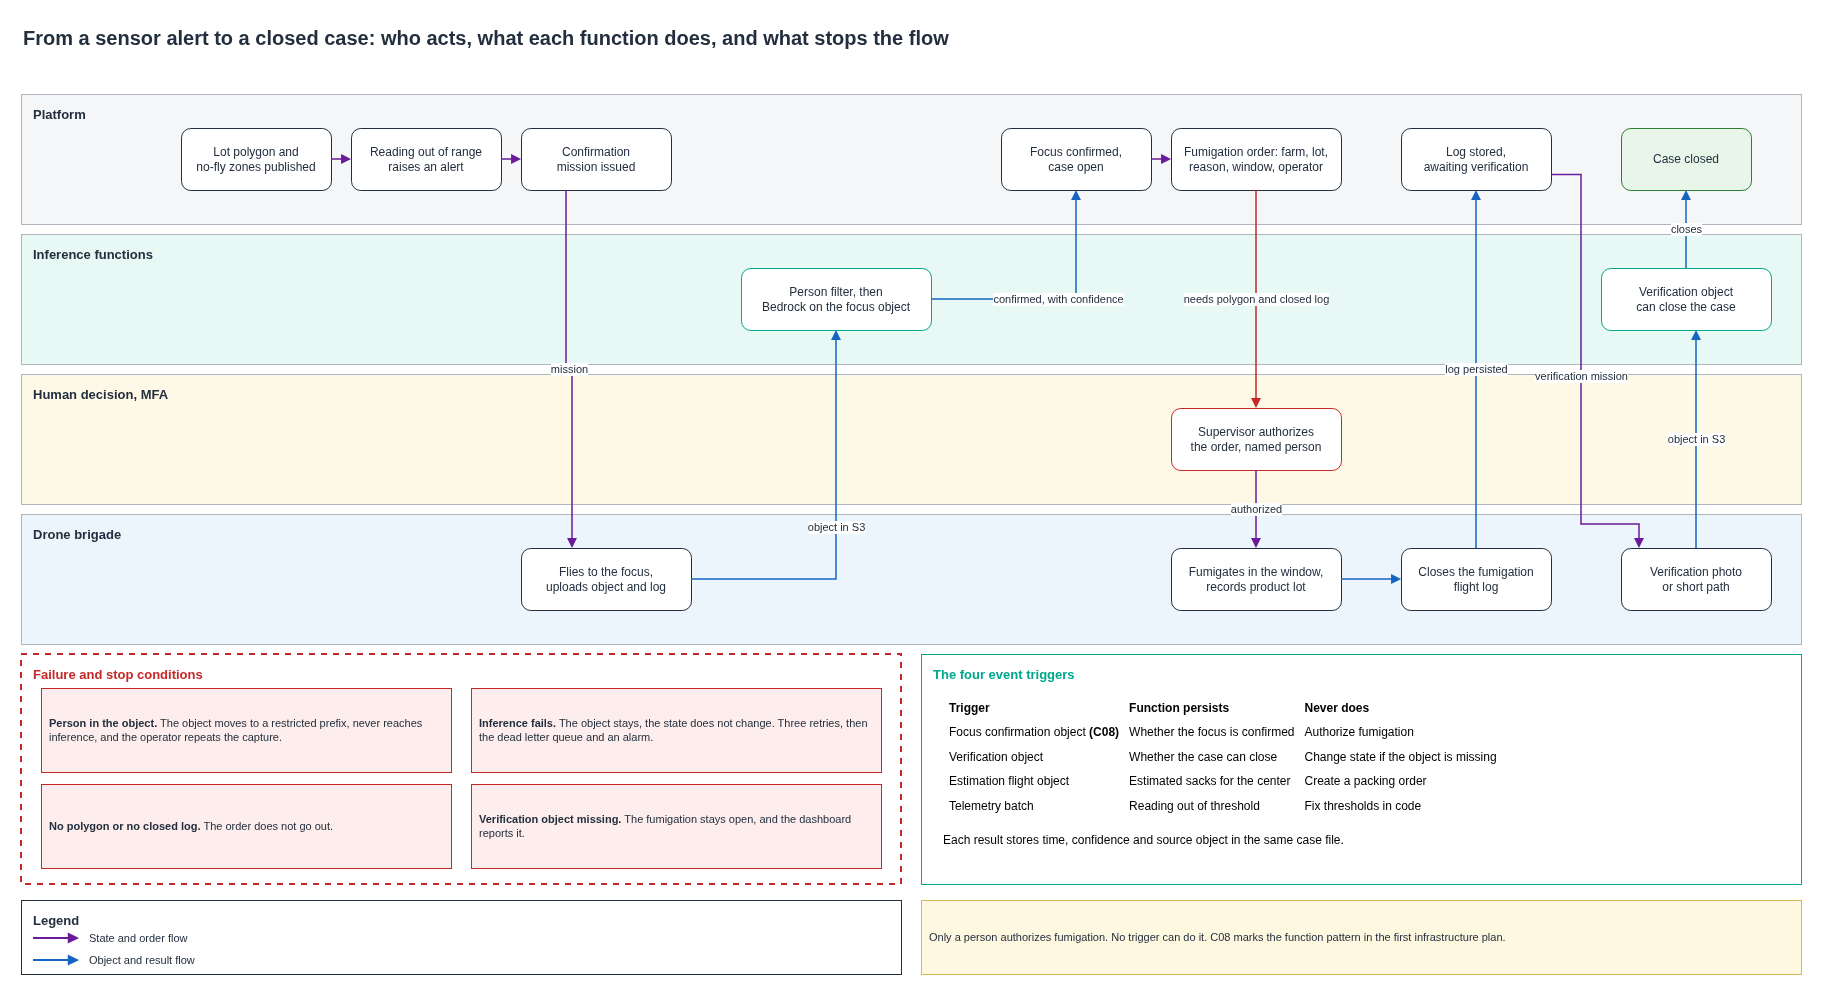

The diagram above was exported from draw.io. Its source (the exported page's mxGraphModel, read from the mxfile embedded in the PNG):
<mxGraphModel dx="1400" dy="900" grid="1" gridSize="10" guides="1" tooltips="1" connect="1" arrows="1" fold="1" page="1" pageScale="1" pageWidth="1860" pageHeight="1000" background="#FFFFFF">
  <root>
    <mxCell id="0" />
    <mxCell id="1" parent="0" />
    <mxCell id="041" value="From a sensor alert to a closed case: who acts, what each function does, and what stops the flow" style="text;html=1;whiteSpace=wrap;strokeColor=none;fillColor=none;align=left;verticalAlign=middle;fontSize=20;fontColor=#232F3E;fontStyle=1;" vertex="1" parent="1">
      <mxGeometry x="40" y="16" width="1780" height="34" as="geometry" />
    </mxCell>
    <mxCell id="042" value="Platform" style="rounded=0;whiteSpace=wrap;html=1;fillColor=#F4F6F7;strokeColor=#AEB6BF;strokeWidth=1;dashed=0;verticalAlign=top;align=left;spacingLeft=10;spacingRight=10;spacingTop=6;fontSize=13;fontStyle=1;fontColor=#232F3E;" vertex="1" parent="1">
      <mxGeometry x="40" y="90" width="1780" height="130" as="geometry" />
    </mxCell>
    <mxCell id="043" value="Inference functions" style="rounded=0;whiteSpace=wrap;html=1;fillColor=#E8F8F5;strokeColor=#AEB6BF;strokeWidth=1;dashed=0;verticalAlign=top;align=left;spacingLeft=10;spacingRight=10;spacingTop=6;fontSize=13;fontStyle=1;fontColor=#232F3E;" vertex="1" parent="1">
      <mxGeometry x="40" y="230" width="1780" height="130" as="geometry" />
    </mxCell>
    <mxCell id="044" value="Human decision, MFA" style="rounded=0;whiteSpace=wrap;html=1;fillColor=#FEF9E7;strokeColor=#AEB6BF;strokeWidth=1;dashed=0;verticalAlign=top;align=left;spacingLeft=10;spacingRight=10;spacingTop=6;fontSize=13;fontStyle=1;fontColor=#232F3E;" vertex="1" parent="1">
      <mxGeometry x="40" y="370" width="1780" height="130" as="geometry" />
    </mxCell>
    <mxCell id="045" value="Drone brigade" style="rounded=0;whiteSpace=wrap;html=1;fillColor=#EBF5FB;strokeColor=#AEB6BF;strokeWidth=1;dashed=0;verticalAlign=top;align=left;spacingLeft=10;spacingRight=10;spacingTop=6;fontSize=13;fontStyle=1;fontColor=#232F3E;" vertex="1" parent="1">
      <mxGeometry x="40" y="510" width="1780" height="130" as="geometry" />
    </mxCell>
    <mxCell id="a1" value="Lot polygon and&lt;br&gt;no-fly zones published" style="rounded=1;whiteSpace=wrap;html=1;fillColor=#FFFFFF;strokeColor=#232F3E;align=center;verticalAlign=middle;fontSize=12;fontColor=#232F3E;" vertex="1" parent="1">
      <mxGeometry x="200" y="124" width="150" height="62" as="geometry" />
    </mxCell>
    <mxCell id="a2" value="Reading out of range&lt;br&gt;raises an alert" style="rounded=1;whiteSpace=wrap;html=1;fillColor=#FFFFFF;strokeColor=#232F3E;align=center;verticalAlign=middle;fontSize=12;fontColor=#232F3E;" vertex="1" parent="1">
      <mxGeometry x="370" y="124" width="150" height="62" as="geometry" />
    </mxCell>
    <mxCell id="a3" value="Confirmation&lt;br&gt;mission issued" style="rounded=1;whiteSpace=wrap;html=1;fillColor=#FFFFFF;strokeColor=#232F3E;align=center;verticalAlign=middle;fontSize=12;fontColor=#232F3E;" vertex="1" parent="1">
      <mxGeometry x="540" y="124" width="150" height="62" as="geometry" />
    </mxCell>
    <mxCell id="a4" value="Focus confirmed,&lt;br&gt;case open" style="rounded=1;whiteSpace=wrap;html=1;fillColor=#FFFFFF;strokeColor=#232F3E;align=center;verticalAlign=middle;fontSize=12;fontColor=#232F3E;" vertex="1" parent="1">
      <mxGeometry x="1020" y="124" width="150" height="62" as="geometry" />
    </mxCell>
    <mxCell id="a5" value="Fumigation order: farm, lot,&lt;br&gt;reason, window, operator" style="rounded=1;whiteSpace=wrap;html=1;fillColor=#FFFFFF;strokeColor=#232F3E;align=center;verticalAlign=middle;fontSize=12;fontColor=#232F3E;" vertex="1" parent="1">
      <mxGeometry x="1190" y="124" width="170" height="62" as="geometry" />
    </mxCell>
    <mxCell id="a6" value="Log stored,&lt;br&gt;awaiting verification" style="rounded=1;whiteSpace=wrap;html=1;fillColor=#FFFFFF;strokeColor=#232F3E;align=center;verticalAlign=middle;fontSize=12;fontColor=#232F3E;" vertex="1" parent="1">
      <mxGeometry x="1420" y="124" width="150" height="62" as="geometry" />
    </mxCell>
    <mxCell id="a7" value="Case closed" style="rounded=1;whiteSpace=wrap;html=1;fillColor=#E8F5E9;strokeColor=#2E7D32;align=center;verticalAlign=middle;fontSize=12;fontColor=#232F3E;" vertex="1" parent="1">
      <mxGeometry x="1640" y="124" width="130" height="62" as="geometry" />
    </mxCell>
    <mxCell id="f1" value="Person filter, then&lt;br&gt;Bedrock on the focus object" style="rounded=1;whiteSpace=wrap;html=1;fillColor=#FFFFFF;strokeColor=#01A88D;align=center;verticalAlign=middle;fontSize=12;fontColor=#232F3E;" vertex="1" parent="1">
      <mxGeometry x="760" y="264" width="190" height="62" as="geometry" />
    </mxCell>
    <mxCell id="f2" value="Verification object&lt;br&gt;can close the case" style="rounded=1;whiteSpace=wrap;html=1;fillColor=#FFFFFF;strokeColor=#01A88D;align=center;verticalAlign=middle;fontSize=12;fontColor=#232F3E;" vertex="1" parent="1">
      <mxGeometry x="1620" y="264" width="170" height="62" as="geometry" />
    </mxCell>
    <mxCell id="h1" value="Supervisor authorizes&lt;br&gt;the order, named person" style="rounded=1;whiteSpace=wrap;html=1;fillColor=#FFFFFF;strokeColor=#C62828;align=center;verticalAlign=middle;fontSize=12;fontColor=#232F3E;" vertex="1" parent="1">
      <mxGeometry x="1190" y="404" width="170" height="62" as="geometry" />
    </mxCell>
    <mxCell id="d1" value="Flies to the focus,&lt;br&gt;uploads object and log" style="rounded=1;whiteSpace=wrap;html=1;fillColor=#FFFFFF;strokeColor=#232F3E;align=center;verticalAlign=middle;fontSize=12;fontColor=#232F3E;" vertex="1" parent="1">
      <mxGeometry x="540" y="544" width="170" height="62" as="geometry" />
    </mxCell>
    <mxCell id="d2" value="Fumigates in the window,&lt;br&gt;records product lot" style="rounded=1;whiteSpace=wrap;html=1;fillColor=#FFFFFF;strokeColor=#232F3E;align=center;verticalAlign=middle;fontSize=12;fontColor=#232F3E;" vertex="1" parent="1">
      <mxGeometry x="1190" y="544" width="170" height="62" as="geometry" />
    </mxCell>
    <mxCell id="d3" value="Closes the fumigation&lt;br&gt;flight log" style="rounded=1;whiteSpace=wrap;html=1;fillColor=#FFFFFF;strokeColor=#232F3E;align=center;verticalAlign=middle;fontSize=12;fontColor=#232F3E;" vertex="1" parent="1">
      <mxGeometry x="1420" y="544" width="150" height="62" as="geometry" />
    </mxCell>
    <mxCell id="d4" value="Verification photo&lt;br&gt;or short path" style="rounded=1;whiteSpace=wrap;html=1;fillColor=#FFFFFF;strokeColor=#232F3E;align=center;verticalAlign=middle;fontSize=12;fontColor=#232F3E;" vertex="1" parent="1">
      <mxGeometry x="1640" y="544" width="150" height="62" as="geometry" />
    </mxCell>
    <mxCell id="0419" value="Failure and stop conditions" style="rounded=0;whiteSpace=wrap;html=1;fillColor=none;strokeColor=#C62828;strokeWidth=2;dashed=1;verticalAlign=top;align=left;spacingLeft=10;spacingRight=10;spacingTop=6;fontSize=13;fontStyle=1;fontColor=#C62828;" vertex="1" parent="1">
      <mxGeometry x="40" y="650" width="880" height="230" as="geometry" />
    </mxCell>
    <mxCell id="0420" value="&lt;b&gt;Person in the object.&lt;/b&gt; The object moves to a restricted prefix, never reaches inference, and the operator repeats the capture." style="rounded=0;whiteSpace=wrap;html=1;fillColor=#FDEDEC;strokeColor=#C62828;align=left;verticalAlign=middle;spacingLeft=6;spacingRight=6;fontSize=11;fontColor=#232F3E;" vertex="1" parent="1">
      <mxGeometry x="60" y="684" width="410" height="84" as="geometry" />
    </mxCell>
    <mxCell id="0421" value="&lt;b&gt;Inference fails.&lt;/b&gt; The object stays, the state does not change. Three retries, then the dead letter queue and an alarm." style="rounded=0;whiteSpace=wrap;html=1;fillColor=#FDEDEC;strokeColor=#C62828;align=left;verticalAlign=middle;spacingLeft=6;spacingRight=6;fontSize=11;fontColor=#232F3E;" vertex="1" parent="1">
      <mxGeometry x="490" y="684" width="410" height="84" as="geometry" />
    </mxCell>
    <mxCell id="0422" value="&lt;b&gt;No polygon or no closed log.&lt;/b&gt; The order does not go out." style="rounded=0;whiteSpace=wrap;html=1;fillColor=#FDEDEC;strokeColor=#C62828;align=left;verticalAlign=middle;spacingLeft=6;spacingRight=6;fontSize=11;fontColor=#232F3E;" vertex="1" parent="1">
      <mxGeometry x="60" y="780" width="410" height="84" as="geometry" />
    </mxCell>
    <mxCell id="0423" value="&lt;b&gt;Verification object missing.&lt;/b&gt; The fumigation stays open, and the dashboard reports it." style="rounded=0;whiteSpace=wrap;html=1;fillColor=#FDEDEC;strokeColor=#C62828;align=left;verticalAlign=middle;spacingLeft=6;spacingRight=6;fontSize=11;fontColor=#232F3E;" vertex="1" parent="1">
      <mxGeometry x="490" y="780" width="410" height="84" as="geometry" />
    </mxCell>
    <mxCell id="0424" value="The four event triggers" style="rounded=0;whiteSpace=wrap;html=1;fillColor=none;strokeColor=#01A88D;strokeWidth=1;dashed=0;verticalAlign=top;align=left;spacingLeft=10;spacingRight=10;spacingTop=6;fontSize=13;fontStyle=1;fontColor=#01A88D;" vertex="1" parent="1">
      <mxGeometry x="940" y="650" width="880" height="230" as="geometry" />
    </mxCell>
    <mxCell id="0425" value="&lt;table style='font-size:12px' cellpadding='4'&gt;&lt;tr&gt;&lt;td&gt;&lt;b&gt;Trigger&lt;/b&gt;&lt;/td&gt;&lt;td&gt;&lt;b&gt;Function persists&lt;/b&gt;&lt;/td&gt;&lt;td&gt;&lt;b&gt;Never does&lt;/b&gt;&lt;/td&gt;&lt;/tr&gt;&lt;tr&gt;&lt;td&gt;Focus confirmation object &lt;b&gt;(C08)&lt;/b&gt;&lt;/td&gt;&lt;td&gt;Whether the focus is confirmed&lt;/td&gt;&lt;td&gt;Authorize fumigation&lt;/td&gt;&lt;/tr&gt;&lt;tr&gt;&lt;td&gt;Verification object&lt;/td&gt;&lt;td&gt;Whether the case can close&lt;/td&gt;&lt;td&gt;Change state if the object is missing&lt;/td&gt;&lt;/tr&gt;&lt;tr&gt;&lt;td&gt;Estimation flight object&lt;/td&gt;&lt;td&gt;Estimated sacks for the center&lt;/td&gt;&lt;td&gt;Create a packing order&lt;/td&gt;&lt;/tr&gt;&lt;tr&gt;&lt;td&gt;Telemetry batch&lt;/td&gt;&lt;td&gt;Reading out of threshold&lt;/td&gt;&lt;td&gt;Fix thresholds in code&lt;/td&gt;&lt;/tr&gt;&lt;/table&gt;&lt;br&gt;Each result stores time, confidence and source object in the same case file." style="text;html=1;align=left;verticalAlign=top;whiteSpace=wrap;fontSize=12;strokeColor=none;fillColor=none;" vertex="1" parent="1">
      <mxGeometry x="960" y="684" width="840" height="190" as="geometry" />
    </mxCell>
    <mxCell id="0426" value="Legend" style="rounded=0;whiteSpace=wrap;html=1;fillColor=#FFFFFF;strokeColor=#232F3E;strokeWidth=1;dashed=0;verticalAlign=top;align=left;spacingLeft=10;spacingRight=10;spacingTop=6;fontSize=13;fontStyle=1;fontColor=#232F3E;" vertex="1" parent="1">
      <mxGeometry x="40" y="896" width="880" height="74" as="geometry" />
    </mxCell>
    <mxCell id="0428" value="State and order flow" style="text;html=1;whiteSpace=wrap;strokeColor=none;fillColor=none;align=left;verticalAlign=middle;fontSize=11;fontColor=#232F3E;fontStyle=0;" vertex="1" parent="1">
      <mxGeometry x="106" y="924" width="806" height="20" as="geometry" />
    </mxCell>
    <mxCell id="0430" value="Object and result flow" style="text;html=1;whiteSpace=wrap;strokeColor=none;fillColor=none;align=left;verticalAlign=middle;fontSize=11;fontColor=#232F3E;fontStyle=0;" vertex="1" parent="1">
      <mxGeometry x="106" y="946" width="806" height="20" as="geometry" />
    </mxCell>
    <mxCell id="0431" value="Only a person authorizes fumigation. No trigger can do it. C08 marks the function pattern in the first infrastructure plan." style="rounded=0;whiteSpace=wrap;html=1;fillColor=#FFF8E1;strokeColor=#D6B656;align=left;verticalAlign=middle;spacingLeft=6;spacingRight=6;fontSize=11;fontColor=#232F3E;" vertex="1" parent="1">
      <mxGeometry x="940" y="896" width="880" height="74" as="geometry" />
    </mxCell>
    <mxCell id="046" value="" style="edgeStyle=orthogonalEdgeStyle;rounded=0;html=1;strokeColor=#6A1B9A;strokeWidth=1.5;dashed=0;endArrow=block;endFill=1;fontSize=11;fontColor=#232F3E;labelBackgroundColor=#FFFFFF;" edge="1" parent="1" source="a1" target="a2">
      <mxGeometry relative="1" as="geometry" />
    </mxCell>
    <mxCell id="047" value="" style="edgeStyle=orthogonalEdgeStyle;rounded=0;html=1;strokeColor=#6A1B9A;strokeWidth=1.5;dashed=0;endArrow=block;endFill=1;fontSize=11;fontColor=#232F3E;labelBackgroundColor=#FFFFFF;" edge="1" parent="1" source="a2" target="a3">
      <mxGeometry relative="1" as="geometry" />
    </mxCell>
    <mxCell id="048" value="mission" style="edgeStyle=orthogonalEdgeStyle;rounded=0;html=1;strokeColor=#6A1B9A;strokeWidth=1.5;dashed=0;endArrow=block;endFill=1;fontSize=11;fontColor=#232F3E;labelBackgroundColor=#FFFFFF;exitX=0.3;exitY=1;exitDx=0;exitDy=0;entryX=0.3;entryY=0;entryDx=0;entryDy=0;" edge="1" parent="1" source="a3" target="d1">
      <mxGeometry relative="1" as="geometry" />
    </mxCell>
    <mxCell id="049" value="object in S3" style="edgeStyle=orthogonalEdgeStyle;rounded=0;html=1;strokeColor=#1565C0;strokeWidth=1.5;dashed=0;endArrow=block;endFill=1;fontSize=11;fontColor=#232F3E;labelBackgroundColor=#FFFFFF;exitX=1;exitY=0.5;exitDx=0;exitDy=0;entryX=0.5;entryY=1;entryDx=0;entryDy=0;" edge="1" parent="1" source="d1" target="f1">
      <mxGeometry relative="1" as="geometry">
        <Array as="points">
          <mxPoint x="855" y="575" />
        </Array>
      </mxGeometry>
    </mxCell>
    <mxCell id="0410" value="confirmed, with confidence" style="edgeStyle=orthogonalEdgeStyle;rounded=0;html=1;strokeColor=#1565C0;strokeWidth=1.5;dashed=0;endArrow=block;endFill=1;fontSize=11;fontColor=#232F3E;labelBackgroundColor=#FFFFFF;exitX=1;exitY=0.5;exitDx=0;exitDy=0;entryX=0.5;entryY=1;entryDx=0;entryDy=0;" edge="1" parent="1" source="f1" target="a4">
      <mxGeometry relative="1" as="geometry">
        <Array as="points">
          <mxPoint x="1095" y="295" />
        </Array>
      </mxGeometry>
    </mxCell>
    <mxCell id="0411" value="" style="edgeStyle=orthogonalEdgeStyle;rounded=0;html=1;strokeColor=#6A1B9A;strokeWidth=1.5;dashed=0;endArrow=block;endFill=1;fontSize=11;fontColor=#232F3E;labelBackgroundColor=#FFFFFF;" edge="1" parent="1" source="a4" target="a5">
      <mxGeometry relative="1" as="geometry" />
    </mxCell>
    <mxCell id="0412" value="needs polygon and closed log" style="edgeStyle=orthogonalEdgeStyle;rounded=0;html=1;strokeColor=#C62828;strokeWidth=1.5;dashed=0;endArrow=block;endFill=1;fontSize=11;fontColor=#232F3E;labelBackgroundColor=#FFFFFF;exitX=0.5;exitY=1;exitDx=0;exitDy=0;entryX=0.5;entryY=0;entryDx=0;entryDy=0;" edge="1" parent="1" source="a5" target="h1">
      <mxGeometry relative="1" as="geometry" />
    </mxCell>
    <mxCell id="0413" value="authorized" style="edgeStyle=orthogonalEdgeStyle;rounded=0;html=1;strokeColor=#6A1B9A;strokeWidth=1.5;dashed=0;endArrow=block;endFill=1;fontSize=11;fontColor=#232F3E;labelBackgroundColor=#FFFFFF;exitX=0.5;exitY=1;exitDx=0;exitDy=0;entryX=0.5;entryY=0;entryDx=0;entryDy=0;" edge="1" parent="1" source="h1" target="d2">
      <mxGeometry relative="1" as="geometry" />
    </mxCell>
    <mxCell id="0414" value="" style="edgeStyle=orthogonalEdgeStyle;rounded=0;html=1;strokeColor=#1565C0;strokeWidth=1.5;dashed=0;endArrow=block;endFill=1;fontSize=11;fontColor=#232F3E;labelBackgroundColor=#FFFFFF;" edge="1" parent="1" source="d2" target="d3">
      <mxGeometry relative="1" as="geometry" />
    </mxCell>
    <mxCell id="0415" value="log persisted" style="edgeStyle=orthogonalEdgeStyle;rounded=0;html=1;strokeColor=#1565C0;strokeWidth=1.5;dashed=0;endArrow=block;endFill=1;fontSize=11;fontColor=#232F3E;labelBackgroundColor=#FFFFFF;exitX=0.5;exitY=0;exitDx=0;exitDy=0;entryX=0.5;entryY=1;entryDx=0;entryDy=0;" edge="1" parent="1" source="d3" target="a6">
      <mxGeometry relative="1" as="geometry" />
    </mxCell>
    <mxCell id="0416" value="verification mission" style="edgeStyle=orthogonalEdgeStyle;rounded=0;html=1;strokeColor=#6A1B9A;strokeWidth=1.5;dashed=0;endArrow=block;endFill=1;fontSize=11;fontColor=#232F3E;labelBackgroundColor=#FFFFFF;exitX=1;exitY=0.75;exitDx=0;exitDy=0;entryX=0.12;entryY=0;entryDx=0;entryDy=0;" edge="1" parent="1" source="a6" target="d4">
      <mxGeometry relative="1" as="geometry">
        <Array as="points">
          <mxPoint x="1600" y="170" />
          <mxPoint x="1600" y="520" />
          <mxPoint x="1658" y="520" />
        </Array>
      </mxGeometry>
    </mxCell>
    <mxCell id="0417" value="object in S3" style="edgeStyle=orthogonalEdgeStyle;rounded=0;html=1;strokeColor=#1565C0;strokeWidth=1.5;dashed=0;endArrow=block;endFill=1;fontSize=11;fontColor=#232F3E;labelBackgroundColor=#FFFFFF;exitX=0.5;exitY=0;exitDx=0;exitDy=0;entryX=0.559;entryY=1;entryDx=0;entryDy=0;" edge="1" parent="1" source="d4" target="f2">
      <mxGeometry relative="1" as="geometry" />
    </mxCell>
    <mxCell id="0418" value="closes" style="edgeStyle=orthogonalEdgeStyle;rounded=0;html=1;strokeColor=#1565C0;strokeWidth=1.5;dashed=0;endArrow=block;endFill=1;fontSize=11;fontColor=#232F3E;labelBackgroundColor=#FFFFFF;exitX=0.5;exitY=0;exitDx=0;exitDy=0;entryX=0.5;entryY=1;entryDx=0;entryDy=0;" edge="1" parent="1" source="f2" target="a7">
      <mxGeometry relative="1" as="geometry" />
    </mxCell>
    <mxCell id="0427" value="" style="endArrow=block;endFill=1;html=1;strokeColor=#6A1B9A;strokeWidth=2;dashed=0;" edge="1" parent="1">
      <mxGeometry relative="1" as="geometry">
        <mxPoint x="52" y="934" as="sourcePoint" />
        <mxPoint x="98" y="934" as="targetPoint" />
      </mxGeometry>
    </mxCell>
    <mxCell id="0429" value="" style="endArrow=block;endFill=1;html=1;strokeColor=#1565C0;strokeWidth=2;dashed=0;" edge="1" parent="1">
      <mxGeometry relative="1" as="geometry">
        <mxPoint x="52" y="956" as="sourcePoint" />
        <mxPoint x="98" y="956" as="targetPoint" />
      </mxGeometry>
    </mxCell>
  </root>
</mxGraphModel>